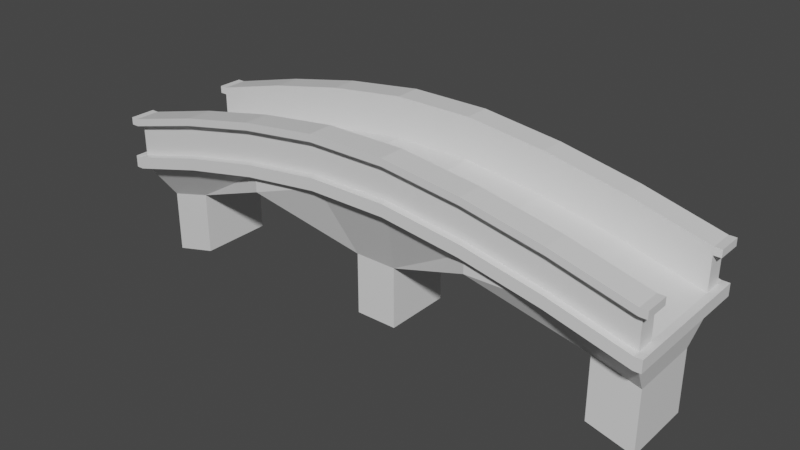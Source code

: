 # Source: stoneBridge.blend  (saved by Blender 2.91.10; exported with 4.5.12 LTS)
import bpy
from mathutils import Matrix  # noqa: F401  (used for matrix-valued properties, if any)

bpy.ops.wm.read_factory_settings(use_empty=True)
scene = bpy.context.scene
scene.name = 'Scene'

# ---- collections
col_collection = bpy.data.collections.new('Collection'); scene.collection.children.link(col_collection)

# ---- materials (node trees are filled in below, after node groups)
mat_material = bpy.data.materials.new('Material')
mat_material.alpha_threshold = 0.0
mat_material.use_transparent_shadow = False
mat_material.line_color = (0.0, 0.0, 0.0, 1.0)

# ---- material node trees
mat_material.use_nodes = True; mat_material.node_tree.nodes.clear()
_N = mat_material.node_tree.nodes; _L = mat_material.node_tree.links
n0 = _N.new('ShaderNodeOutputMaterial'); n0.name = 'Material Output'; n0.location = (300, 300)
n1 = _N.new('ShaderNodeBsdfPrincipled'); n1.name = 'Principled BSDF'; n1.location = (10, 300)
n1.distribution = 'GGX'
n1.subsurface_method = 'BURLEY'
n1.inputs[2].default_value = 0.4
n1.inputs[3].default_value = 1.45
n1.inputs[27].default_value = (0.0, 0.0, 0.0, 1.0)
n1.inputs[28].default_value = 1.0
_L.new(n1.outputs[0], n0.inputs[0])
n0.is_active_output = True

# ---- world
world_world = bpy.data.worlds.new('World'); scene.world = world_world
world_world.use_nodes = True; world_world.node_tree.nodes.clear()
_N = world_world.node_tree.nodes; _L = world_world.node_tree.links
n0 = _N.new('ShaderNodeOutputWorld'); n0.name = 'World Output'; n0.location = (300, 300)
n1 = _N.new('ShaderNodeBackground'); n1.name = 'Background'; n1.location = (10, 300)
n1.inputs[0].default_value = (0.05088, 0.05088, 0.05088, 1.0)
_L.new(n1.outputs[0], n0.inputs[0])
n0.is_active_output = True
world_world.color = (0.05088, 0.05088, 0.05088)
world_world.use_sun_shadow = False
world_world.sun_shadow_jitter_overblur = 0.0

# ---- meshes
me_cube = bpy.data.meshes.new('Cube')
me_cube.from_pydata([(1.0, 1.0, 1.0), (1.0, 1.0, -1.0), (1.0, -1.0, 1.0), (1.0, -1.0, -1.0), (-1.0, 1.0, 1.0), (-1.0, 1.0, -1.0), (-1.0, -1.0, 1.0), (-1.0, -1.0, -1.0), (0.7143, 1.0, 2.423), (0.4286, 1.0, 5.086), (0.1429, 1.0, 6.768), (-0.1429, 1.0, 6.768), (-0.4286, 1.0, 5.086), (-0.7143, 1.0, 2.423), (0.7143, -1.0, 4.423), (0.4286, -1.0, 7.086), (0.1429, -1.0, 8.768), (-0.1429, -1.0, 8.768), (-0.4286, -1.0, 7.086), (-0.7143, -1.0, 4.423), (1.0, 0.7143, 1.0), (1.0, -0.7143, 1.0), (-0.7143, -1.0, 2.423), (-0.4286, -1.0, 5.086), (-0.1429, -1.0, 6.768), (0.1429, -1.0, 6.768), (0.4286, -1.0, 5.086), (0.7143, -1.0, 2.423), (-1.0, -0.7143, 1.0), (-1.0, 0.7143, 1.0), (-0.7143, 1.0, 4.423), (-0.4286, 1.0, 7.086), (-0.1429, 1.0, 8.768), (0.1429, 1.0, 8.768), (0.4286, 1.0, 7.086), (0.7143, 1.0, 4.423), (0.7143, 0.7143, 4.423), (0.7143, -0.7143, 4.423), (0.4286, 0.7143, 7.086), (0.4286, -0.7143, 7.086), (0.1429, 0.7143, 8.768), (0.1429, -0.7143, 8.768), (-0.1429, 0.7143, 8.768), (-0.1429, -0.7143, 8.768), (-0.4286, 0.7143, 7.086), (-0.4286, -0.7143, 7.086), (-0.7143, 0.7143, 4.423), (-0.7143, -0.7143, 4.423), (-0.7143, -1.0, 9.95), (-1.0, -1.0, 6.527), (1.0, -0.7143, 6.527), (1.0, -1.0, 6.527), (-1.0, 0.7143, 6.527), (-1.0, 1.0, 6.527), (0.7143, 1.0, 9.95), (1.0, 1.0, 6.527), (0.7143, -1.0, 9.95), (0.4286, -1.0, 12.61), (0.1429, -1.0, 14.29), (-0.1429, -1.0, 14.29), (-0.4286, -1.0, 12.61), (1.0, 0.7143, 6.527), (-1.0, -0.7143, 6.527), (-0.7143, 1.0, 9.95), (-0.4286, 1.0, 12.61), (-0.1429, 1.0, 14.29), (0.1429, 1.0, 14.29), (0.4286, 1.0, 12.61), (0.7143, -0.7143, 9.95), (0.7143, 0.7143, 9.95), (0.4286, -0.7143, 12.61), (0.4286, 0.7143, 12.61), (0.1429, -0.7143, 14.29), (0.1429, 0.7143, 14.29), (-0.1429, -0.7143, 14.29), (-0.1429, 0.7143, 14.29), (-0.4286, -0.7143, 12.61), (-0.4286, 0.7143, 12.61), (-0.7143, -0.7143, 9.95), (-0.7143, 0.7143, 9.95), (-0.7143, 1.118, 2.423), (-1.0, 1.118, -1.0), (1.0, 1.118, 1.0), (1.0, 1.118, -1.0), (-1.0, 1.118, 1.0), (0.7143, 1.118, 4.423), (0.7143, 1.118, 2.423), (0.4286, 1.118, 5.086), (0.1429, 1.118, 6.768), (-0.1429, 1.118, 6.768), (-0.4286, 1.118, 5.086), (-0.7143, 1.118, 4.423), (-0.4286, 1.118, 7.086), (-0.1429, 1.118, 8.768), (0.1429, 1.118, 8.768), (0.4286, 1.118, 7.086), (-1.0, -1.118, -1.0), (-1.0, -1.118, 1.0), (1.0, -1.118, 1.0), (1.0, -1.118, -1.0), (-0.7143, -1.118, 4.423), (0.7143, -1.118, 2.423), (0.7143, -1.118, 4.423), (0.4286, -1.118, 7.086), (0.1429, -1.118, 8.768), (-0.1429, -1.118, 8.768), (-0.4286, -1.118, 7.086), (-0.7143, -1.118, 2.423), (-0.4286, -1.118, 5.086), (-0.1429, -1.118, 6.768), (0.1429, -1.118, 6.768), (0.4286, -1.118, 5.086), (1.0, -0.7143, 7.767), (-1.0, 0.7143, 7.767), (1.0, 0.7143, 7.767), (-1.0, -0.7143, 7.767), (0.7143, -0.7143, 11.19), (0.7143, 0.7143, 11.19), (0.4286, -0.7143, 13.85), (0.4286, 0.7143, 13.85), (0.1429, -0.7143, 15.53), (0.1429, 0.7143, 15.53), (-0.1429, -0.7143, 15.53), (-0.1429, 0.7143, 15.53), (-0.4286, -0.7143, 13.85), (-0.4286, 0.7143, 13.85), (-0.7143, -0.7143, 11.19), (-0.7143, 0.7143, 11.19), (0.7143, 1.118, 9.95), (1.0, 1.118, 6.527), (-1.0, 1.118, 6.527), (-0.7143, 1.118, 9.95), (-0.4286, 1.118, 12.61), (-0.1429, 1.118, 14.29), (0.1429, 1.118, 14.29), (0.4286, 1.118, 12.61), (-0.4286, 1.118, 13.85), (-0.7143, 1.118, 11.19), (-1.0, 1.118, 7.767), (1.0, 1.118, 7.767), (0.7143, 1.118, 11.19), (-0.1429, 1.118, 15.53), (0.1429, 1.118, 15.53), (0.4286, 1.118, 13.85), (-0.7143, -1.118, 9.95), (-1.0, -1.118, 6.527), (1.0, -1.118, 6.527), (0.7143, -1.118, 9.95), (0.4286, -1.118, 12.61), (0.1429, -1.118, 14.29), (-0.1429, -1.118, 14.29), (-0.4286, -1.118, 12.61), (-1.0, -1.118, 7.767), (-0.7143, -1.118, 11.19), (1.0, -1.118, 7.767), (0.7143, -1.118, 11.19), (0.4286, -1.118, 13.85), (0.1429, -1.118, 15.53), (-0.1429, -1.118, 15.53), (-0.4286, -1.118, 13.85), (1.027, -0.7143, 6.527), (1.027, -1.0, 6.527), (1.027, -0.7143, 7.767), (1.027, -1.118, 6.527), (1.027, -1.118, 7.767), (1.027, 1.0, 6.527), (1.027, 0.7143, 6.527), (1.027, 0.7143, 7.767), (1.027, 1.118, 7.767), (1.027, 1.118, 6.527), (-1.027, 0.7143, 6.527), (-1.027, 1.0, 6.527), (-1.027, -1.0, 6.527), (-1.027, -0.7143, 6.527), (-1.027, 1.118, 6.527), (-1.027, 1.118, 7.767), (-1.027, -0.7143, 7.767), (-1.027, 0.7143, 7.767), (-1.027, -1.118, 6.527), (-1.027, -1.118, 7.767), (-0.9761, -0.5812, -7.323), (-0.81, 0.5812, -5.333), (-0.9761, 0.5812, -7.323), (0.81, -0.5812, -5.333), (0.9761, -0.5812, -7.323), (0.9761, 0.5812, -7.323), (0.81, 0.5812, -5.333), (0.4286, 1.0, 2.133), (0.07693, 0.5385, -4.895), (-0.07693, 0.5385, -4.895), (-0.4286, 1.0, 2.133), (-0.81, -0.5812, -5.333), (-0.4286, -1.0, 2.133), (-0.07693, -0.5385, -4.895), (0.07693, -0.5385, -4.895), (0.4286, -1.0, 2.133), (-0.81, -0.5812, -15.89), (0.81, 0.5812, -15.89), (0.9761, 0.5812, -17.88), (0.9761, -0.5812, -17.88), (0.81, -0.5812, -15.89), (-0.9761, 0.5812, -17.88), (-0.81, 0.5812, -15.89), (-0.9761, -0.5812, -17.88), (0.07693, -0.5385, -15.14), (-0.07693, -0.5385, -15.14), (-0.07693, 0.5385, -15.14), (0.07693, 0.5385, -15.14), (1.027, -0.7143, 1.0), (1.027, -1.0, 1.0), (-1.027, 0.7143, 1.0), (-1.027, 1.0, 1.0), (-1.027, 1.0, -1.0), (-1.027, -1.0, -1.0), (1.027, 1.0, 1.0), (1.027, 0.7143, 1.0), (-1.027, -1.0, 1.0), (-1.027, -0.7143, 1.0), (1.027, -1.0, -1.0), (1.027, 1.0, -1.0), (-1.027, -1.118, -1.0), (-1.027, -1.118, 1.0), (1.027, 1.118, 1.0), (1.027, 1.118, -1.0), (-1.027, 1.118, 1.0), (-1.027, 1.118, -1.0), (1.027, -1.118, 1.0), (1.027, -1.118, -1.0)], [], [(46, 44, 77, 79), (23, 24, 109, 108), (13, 5, 81, 80), (12, 13, 80, 90), (33, 34, 95, 94), (11, 12, 90, 89), (32, 33, 94, 93), (10, 11, 89, 88), (31, 32, 93, 92), (166, 165, 169, 168, 167), (99, 3, 218, 227), (10, 9, 187, 188), (9, 8, 186, 187), (8, 1, 185, 186), (5, 13, 181, 182), (27, 26, 195, 183), (3, 184, 185, 1), (26, 25, 194, 195), (5, 182, 180, 7), (25, 24, 193, 194), (24, 23, 192, 193), (23, 22, 191, 192), (13, 12, 190, 181), (22, 7, 180, 191), (12, 11, 189, 190), (3, 27, 183, 184), (11, 10, 188, 189), (175, 174, 171, 170, 177), (3, 1, 219, 218), (27, 3, 99, 101), (22, 23, 108, 107), (18, 19, 100, 106), (7, 22, 107, 96), (19, 6, 97, 100), (17, 18, 106, 105), (34, 33, 66, 67), (15, 14, 56, 57), (43, 45, 76, 74), (33, 32, 65, 66), (14, 2, 51, 56), (0, 35, 54, 55), (32, 31, 64, 65), (36, 37, 21, 20), (47, 28, 62, 78), (38, 39, 37, 36), (4, 29, 52, 53), (40, 41, 39, 38), (36, 20, 61, 69), (42, 43, 41, 40), (31, 30, 63, 64), (44, 45, 43, 42), (30, 4, 53, 63), (46, 47, 45, 44), (40, 38, 71, 73), (28, 47, 46, 29), (114, 139, 140, 117), (52, 79, 127, 113), (66, 65, 133, 134), (154, 146, 163, 164), (76, 78, 126, 124), (113, 138, 175, 177), (49, 48, 144, 145), (79, 77, 125, 127), (125, 136, 137, 127), (74, 76, 124, 122), (65, 64, 132, 133), (77, 75, 123, 125), (115, 152, 153, 126), (72, 74, 122, 120), (55, 129, 169, 165), (39, 41, 72, 70), (16, 15, 57, 58), (35, 34, 67, 54), (17, 16, 58, 59), (42, 40, 73, 75), (21, 37, 68, 50), (18, 17, 59, 60), (38, 36, 69, 71), (28, 6, 49, 62), (19, 18, 60, 48), (20, 0, 55, 61), (45, 47, 78, 76), (29, 46, 79, 52), (41, 43, 74, 72), (6, 19, 48, 49), (44, 42, 75, 77), (37, 39, 70, 68), (2, 21, 50, 51), (86, 85, 82, 83), (81, 84, 91, 80), (80, 91, 92, 90), (90, 92, 93, 89), (89, 93, 94, 88), (88, 94, 95, 87), (87, 95, 85, 86), (34, 35, 85, 95), (35, 0, 82, 85), (1, 8, 86, 83), (4, 30, 91, 84), (8, 9, 87, 86), (30, 31, 92, 91), (9, 10, 88, 87), (107, 100, 97, 96), (99, 98, 102, 101), (101, 102, 103, 111), (111, 103, 104, 110), (110, 104, 105, 109), (109, 105, 106, 108), (108, 106, 100, 107), (2, 14, 102, 98), (24, 25, 110, 109), (14, 15, 103, 102), (25, 26, 111, 110), (15, 16, 104, 103), (26, 27, 101, 111), (16, 17, 105, 104), (116, 155, 154, 112), (118, 156, 155, 116), (120, 157, 156, 118), (122, 158, 157, 120), (124, 159, 158, 122), (126, 153, 159, 124), (112, 154, 164, 162), (138, 113, 127, 137), (114, 167, 168, 139), (117, 140, 143, 119), (119, 143, 142, 121), (121, 142, 141, 123), (123, 141, 136, 125), (52, 113, 177, 170), (53, 52, 170, 171), (78, 62, 115, 126), (64, 63, 131, 132), (69, 61, 114, 117), (50, 68, 116, 112), (59, 58, 149, 150), (71, 69, 117, 119), (50, 112, 162, 160), (68, 70, 118, 116), (73, 71, 119, 121), (58, 57, 148, 149), (70, 72, 120, 118), (57, 56, 147, 148), (75, 73, 121, 123), (134, 133, 141, 142), (133, 132, 136, 141), (132, 131, 137, 136), (131, 130, 138, 137), (135, 134, 142, 143), (129, 128, 140, 139), (128, 135, 143, 140), (67, 66, 134, 135), (54, 67, 135, 128), (55, 54, 128, 129), (63, 53, 130, 131), (145, 144, 153, 152), (147, 146, 154, 155), (148, 147, 155, 156), (149, 148, 156, 157), (150, 149, 157, 158), (151, 150, 158, 159), (144, 151, 159, 153), (60, 59, 150, 151), (48, 60, 151, 144), (56, 51, 146, 147), (51, 50, 160, 161), (146, 51, 161, 163), (162, 164, 163, 161, 160), (61, 55, 165, 166), (114, 61, 166, 167), (129, 139, 168, 169), (172, 178, 179, 176, 173), (152, 115, 176, 179), (145, 152, 179, 178), (115, 62, 173, 176), (138, 130, 174, 175), (49, 145, 178, 172), (62, 49, 172, 173), (130, 53, 171, 174), (207, 204, 205, 206), (184, 183, 200, 199), (198, 199, 200, 197), (185, 184, 199, 198), (190, 192, 191, 181), (189, 193, 192, 190), (186, 185, 198, 197), (193, 189, 206, 205), (183, 186, 197, 200), (191, 180, 203, 196), (182, 181, 202, 201), (187, 195, 194, 188), (186, 183, 195, 187), (202, 196, 203, 201), (180, 182, 201, 203), (194, 193, 205, 204), (188, 194, 204, 207), (189, 188, 207, 206), (181, 191, 196, 202), (219, 223, 222, 214, 215, 208, 209, 226, 227, 218), (213, 220, 221, 216, 217, 210, 211, 224, 225, 212), (28, 29, 210, 217), (98, 99, 227, 226), (5, 7, 213, 212), (7, 96, 220, 213), (1, 83, 223, 219), (82, 0, 214, 222), (97, 6, 216, 221), (21, 2, 209, 208), (2, 98, 226, 209), (4, 84, 224, 211), (83, 82, 222, 223), (29, 4, 211, 210), (0, 20, 215, 214), (81, 5, 212, 225), (84, 81, 225, 224), (6, 28, 217, 216), (96, 97, 221, 220), (20, 21, 208, 215)])
_uv = me_cube.uv_layers.new(name='UVMap')
_uv.uv.foreach_set('vector', [0.8393, 0.5357, 0.8036, 0.5357, 0.8036, 0.5357, 0.8393, 0.5357, 0.1964, 0.75, 0.2321, 0.75, 0.2321, 0.75, 0.1964, 0.75, 0.1607, 0.5, 0.125, 0.5, 0.125, 0.5, 0.1607, 0.5, 0.1964, 0.5, 0.1607, 0.5, 0.1607, 0.5, 0.1964, 0.5, 0.625, 0.3929, 0.625, 0.4286, 0.625, 0.4286, 0.625, 0.3929, 0.2321, 0.5, 0.1964, 0.5, 0.1964, 0.5, 0.2321, 0.5, 0.625, 0.3571, 0.625, 0.3929, 0.625, 0.3929, 0.625, 0.3571, 0.2679, 0.5, 0.2321, 0.5, 0.2321, 0.5, 0.2679, 0.5, 0.625, 0.3214, 0.625, 0.3571, 0.625, 0.3571, 0.625, 0.3214, 0.625, 0.5357, 0.625, 0.5, 0.625, 0.5, 0.625, 0.5, 0.625, 0.5357, 0.375, 0.75, 0.375, 0.75, 0.375, 0.75, 0.375, 0.75, 0.2679, 0.5, 0.3036, 0.5, 0.3036, 0.5, 0.2679, 0.5, 0.3036, 0.5, 0.3393, 0.5, 0.3393, 0.5, 0.3036, 0.5, 0.3393, 0.5, 0.375, 0.5, 0.375, 0.5, 0.3393, 0.5, 0.125, 0.5, 0.1607, 0.5, 0.1607, 0.5, 0.125, 0.5, 0.3393, 0.75, 0.3036, 0.75, 0.3036, 0.75, 0.3393, 0.75, 0.375, 0.75, 0.375, 0.75, 0.375, 0.5, 0.375, 0.5, 0.3036, 0.75, 0.2679, 0.75, 0.2679, 0.75, 0.3036, 0.75, 0.375, 0.25, 0.375, 0.25, 0.375, 0.0, 0.375, 0.0, 0.2679, 0.75, 0.2321, 0.75, 0.2321, 0.75, 0.2679, 0.75, 0.2321, 0.75, 0.1964, 0.75, 0.1964, 0.75, 0.2321, 0.75, 0.1964, 0.75, 0.1607, 0.75, 0.1607, 0.75, 0.1964, 0.75, 0.1607, 0.5, 0.1964, 0.5, 0.1964, 0.5, 0.1607, 0.5, 0.1607, 0.75, 0.125, 0.75, 0.125, 0.75, 0.1607, 0.75, 0.1964, 0.5, 0.2321, 0.5, 0.2321, 0.5, 0.1964, 0.5, 0.375, 0.75, 0.3393, 0.75, 0.3393, 0.75, 0.375, 0.75, 0.2321, 0.5, 0.2679, 0.5, 0.2679, 0.5, 0.2321, 0.5, 0.625, 0.25, 0.625, 0.25, 0.625, 0.25, 0.625, 0.2143, 0.625, 0.2143, 0.375, 0.75, 0.375, 0.5, 0.375, 0.5, 0.375, 0.75, 0.3393, 0.75, 0.375, 0.75, 0.375, 0.75, 0.3393, 0.75, 0.1607, 0.75, 0.1964, 0.75, 0.1964, 0.75, 0.1607, 0.75, 0.625, 0.9286, 0.625, 0.9643, 0.625, 0.9643, 0.625, 0.9286, 0.125, 0.75, 0.1607, 0.75, 0.1607, 0.75, 0.125, 0.75, 0.625, 0.9643, 0.625, 1.0, 0.625, 1.0, 0.625, 0.9643, 0.625, 0.8929, 0.625, 0.9286, 0.625, 0.9286, 0.625, 0.8929, 0.625, 0.4286, 0.625, 0.3929, 0.625, 0.3929, 0.625, 0.4286, 0.625, 0.8214, 0.625, 0.7857, 0.625, 0.7857, 0.625, 0.8214, 0.7679, 0.7143, 0.8036, 0.7143, 0.8036, 0.7143, 0.7679, 0.7143, 0.625, 0.3929, 0.625, 0.3571, 0.625, 0.3571, 0.625, 0.3929, 0.625, 0.7857, 0.625, 0.75, 0.625, 0.75, 0.625, 0.7857, 0.625, 0.5, 0.625, 0.4643, 0.625, 0.4643, 0.625, 0.5, 0.625, 0.3571, 0.625, 0.3214, 0.625, 0.3214, 0.625, 0.3571, 0.6607, 0.5357, 0.6607, 0.7143, 0.625, 0.7143, 0.625, 0.5357, 0.8393, 0.7143, 0.875, 0.7143, 0.875, 0.7143, 0.8393, 0.7143, 0.6964, 0.5357, 0.6964, 0.7143, 0.6607, 0.7143, 0.6607, 0.5357, 0.625, 0.25, 0.625, 0.2143, 0.625, 0.2143, 0.625, 0.25, 0.7321, 0.5357, 0.7321, 0.7143, 0.6964, 0.7143, 0.6964, 0.5357, 0.6607, 0.5357, 0.625, 0.5357, 0.625, 0.5357, 0.6607, 0.5357, 0.7679, 0.5357, 0.7679, 0.7143, 0.7321, 0.7143, 0.7321, 0.5357, 0.625, 0.3214, 0.625, 0.2857, 0.625, 0.2857, 0.625, 0.3214, 0.8036, 0.5357, 0.8036, 0.7143, 0.7679, 0.7143, 0.7679, 0.5357, 0.625, 0.2857, 0.625, 0.25, 0.625, 0.25, 0.625, 0.2857, 0.8393, 0.5357, 0.8393, 0.7143, 0.8036, 0.7143, 0.8036, 0.5357, 0.7321, 0.5357, 0.6964, 0.5357, 0.6964, 0.5357, 0.7321, 0.5357, 0.875, 0.7143, 0.8393, 0.7143, 0.8393, 0.5357, 0.875, 0.5357, 0.625, 0.5357, 0.625, 0.5, 0.6607, 0.5, 0.6607, 0.5357, 0.875, 0.5357, 0.8393, 0.5357, 0.8393, 0.5357, 0.875, 0.5357, 0.625, 0.3929, 0.625, 0.3571, 0.625, 0.3571, 0.625, 0.3929, 0.625, 0.75, 0.625, 0.75, 0.625, 0.75, 0.625, 0.75, 0.8036, 0.7143, 0.8393, 0.7143, 0.8393, 0.7143, 0.8036, 0.7143, 0.875, 0.5357, 0.875, 0.5, 0.875, 0.5, 0.875, 0.5357, 0.625, 1.0, 0.625, 0.9643, 0.625, 0.9643, 0.625, 1.0, 0.8393, 0.5357, 0.8036, 0.5357, 0.8036, 0.5357, 0.8393, 0.5357, 0.8036, 0.5357, 0.8036, 0.5, 0.8393, 0.5, 0.8393, 0.5357, 0.7679, 0.7143, 0.8036, 0.7143, 0.8036, 0.7143, 0.7679, 0.7143, 0.625, 0.3571, 0.625, 0.3214, 0.625, 0.3214, 0.625, 0.3571, 0.8036, 0.5357, 0.7679, 0.5357, 0.7679, 0.5357, 0.8036, 0.5357, 0.875, 0.7143, 0.875, 0.75, 0.8393, 0.75, 0.8393, 0.7143, 0.7321, 0.7143, 0.7679, 0.7143, 0.7679, 0.7143, 0.7321, 0.7143, 0.625, 0.5, 0.625, 0.5, 0.625, 0.5, 0.625, 0.5, 0.6964, 0.7143, 0.7321, 0.7143, 0.7321, 0.7143, 0.6964, 0.7143, 0.625, 0.8571, 0.625, 0.8214, 0.625, 0.8214, 0.625, 0.8571, 0.625, 0.4643, 0.625, 0.4286, 0.625, 0.4286, 0.625, 0.4643, 0.625, 0.8929, 0.625, 0.8571, 0.625, 0.8571, 0.625, 0.8929, 0.7679, 0.5357, 0.7321, 0.5357, 0.7321, 0.5357, 0.7679, 0.5357, 0.625, 0.7143, 0.6607, 0.7143, 0.6607, 0.7143, 0.625, 0.7143, 0.625, 0.9286, 0.625, 0.8929, 0.625, 0.8929, 0.625, 0.9286, 0.6964, 0.5357, 0.6607, 0.5357, 0.6607, 0.5357, 0.6964, 0.5357, 0.625, 0.03571, 0.625, 0.0, 0.625, 0.0, 0.625, 0.03571, 0.625, 0.9643, 0.625, 0.9286, 0.625, 0.9286, 0.625, 0.9643, 0.625, 0.5357, 0.625, 0.5, 0.625, 0.5, 0.625, 0.5357, 0.8036, 0.7143, 0.8393, 0.7143, 0.8393, 0.7143, 0.8036, 0.7143, 0.875, 0.5357, 0.8393, 0.5357, 0.8393, 0.5357, 0.875, 0.5357, 0.7321, 0.7143, 0.7679, 0.7143, 0.7679, 0.7143, 0.7321, 0.7143, 0.625, 1.0, 0.625, 0.9643, 0.625, 0.9643, 0.625, 1.0, 0.8036, 0.5357, 0.7679, 0.5357, 0.7679, 0.5357, 0.8036, 0.5357, 0.6607, 0.7143, 0.6964, 0.7143, 0.6964, 0.7143, 0.6607, 0.7143, 0.625, 0.75, 0.625, 0.7143, 0.625, 0.7143, 0.625, 0.75, 0.375, 0.4643, 0.625, 0.4643, 0.625, 0.5, 0.375, 0.5, 0.375, 0.25, 0.625, 0.25, 0.625, 0.2857, 0.375, 0.2857, 0.375, 0.2857, 0.625, 0.2857, 0.625, 0.3214, 0.375, 0.3214, 0.375, 0.3214, 0.625, 0.3214, 0.625, 0.3571, 0.375, 0.3571, 0.375, 0.3571, 0.625, 0.3571, 0.625, 0.3929, 0.375, 0.3929, 0.375, 0.3929, 0.625, 0.3929, 0.625, 0.4286, 0.375, 0.4286, 0.375, 0.4286, 0.625, 0.4286, 0.625, 0.4643, 0.375, 0.4643, 0.625, 0.4286, 0.625, 0.4643, 0.625, 0.4643, 0.625, 0.4286, 0.625, 0.4643, 0.625, 0.5, 0.625, 0.5, 0.625, 0.4643, 0.375, 0.5, 0.3393, 0.5, 0.3393, 0.5, 0.375, 0.5, 0.625, 0.25, 0.625, 0.2857, 0.625, 0.2857, 0.625, 0.25, 0.3393, 0.5, 0.3036, 0.5, 0.3036, 0.5, 0.3393, 0.5, 0.625, 0.2857, 0.625, 0.3214, 0.625, 0.3214, 0.625, 0.2857, 0.3036, 0.5, 0.2679, 0.5, 0.2679, 0.5, 0.3036, 0.5, 0.375, 0.9643, 0.625, 0.9643, 0.625, 1.0, 0.375, 1.0, 0.375, 0.75, 0.625, 0.75, 0.625, 0.7857, 0.375, 0.7857, 0.375, 0.7857, 0.625, 0.7857, 0.625, 0.8214, 0.375, 0.8214, 0.375, 0.8214, 0.625, 0.8214, 0.625, 0.8571, 0.375, 0.8571, 0.375, 0.8571, 0.625, 0.8571, 0.625, 0.8929, 0.375, 0.8929, 0.375, 0.8929, 0.625, 0.8929, 0.625, 0.9286, 0.375, 0.9286, 0.375, 0.9286, 0.625, 0.9286, 0.625, 0.9643, 0.375, 0.9643, 0.625, 0.75, 0.625, 0.7857, 0.625, 0.7857, 0.625, 0.75, 0.2321, 0.75, 0.2679, 0.75, 0.2679, 0.75, 0.2321, 0.75, 0.625, 0.7857, 0.625, 0.8214, 0.625, 0.8214, 0.625, 0.7857, 0.2679, 0.75, 0.3036, 0.75, 0.3036, 0.75, 0.2679, 0.75, 0.625, 0.8214, 0.625, 0.8571, 0.625, 0.8571, 0.625, 0.8214, 0.3036, 0.75, 0.3393, 0.75, 0.3393, 0.75, 0.3036, 0.75, 0.625, 0.8571, 0.625, 0.8929, 0.625, 0.8929, 0.625, 0.8571, 0.6607, 0.7143, 0.6607, 0.75, 0.625, 0.75, 0.625, 0.7143, 0.6964, 0.7143, 0.6964, 0.75, 0.6607, 0.75, 0.6607, 0.7143, 0.7321, 0.7143, 0.7321, 0.75, 0.6964, 0.75, 0.6964, 0.7143, 0.7679, 0.7143, 0.7679, 0.75, 0.7321, 0.75, 0.7321, 0.7143, 0.8036, 0.7143, 0.8036, 0.75, 0.7679, 0.75, 0.7679, 0.7143, 0.8393, 0.7143, 0.8393, 0.75, 0.8036, 0.75, 0.8036, 0.7143, 0.625, 0.7143, 0.625, 0.75, 0.625, 0.75, 0.625, 0.7143, 0.875, 0.5, 0.875, 0.5357, 0.8393, 0.5357, 0.8393, 0.5, 0.625, 0.5357, 0.625, 0.5357, 0.625, 0.5, 0.625, 0.5, 0.6607, 0.5357, 0.6607, 0.5, 0.6964, 0.5, 0.6964, 0.5357, 0.6964, 0.5357, 0.6964, 0.5, 0.7321, 0.5, 0.7321, 0.5357, 0.7321, 0.5357, 0.7321, 0.5, 0.7679, 0.5, 0.7679, 0.5357, 0.7679, 0.5357, 0.7679, 0.5, 0.8036, 0.5, 0.8036, 0.5357, 0.875, 0.5357, 0.875, 0.5357, 0.875, 0.5357, 0.875, 0.5357, 0.625, 0.25, 0.625, 0.2143, 0.625, 0.2143, 0.625, 0.25, 0.8393, 0.7143, 0.875, 0.7143, 0.875, 0.7143, 0.8393, 0.7143, 0.625, 0.3214, 0.625, 0.2857, 0.625, 0.2857, 0.625, 0.3214, 0.6607, 0.5357, 0.625, 0.5357, 0.625, 0.5357, 0.6607, 0.5357, 0.625, 0.7143, 0.6607, 0.7143, 0.6607, 0.7143, 0.625, 0.7143, 0.625, 0.8929, 0.625, 0.8571, 0.625, 0.8571, 0.625, 0.8929, 0.6964, 0.5357, 0.6607, 0.5357, 0.6607, 0.5357, 0.6964, 0.5357, 0.625, 0.7143, 0.625, 0.7143, 0.625, 0.7143, 0.625, 0.7143, 0.6607, 0.7143, 0.6964, 0.7143, 0.6964, 0.7143, 0.6607, 0.7143, 0.7321, 0.5357, 0.6964, 0.5357, 0.6964, 0.5357, 0.7321, 0.5357, 0.625, 0.8571, 0.625, 0.8214, 0.625, 0.8214, 0.625, 0.8571, 0.6964, 0.7143, 0.7321, 0.7143, 0.7321, 0.7143, 0.6964, 0.7143, 0.625, 0.8214, 0.625, 0.7857, 0.625, 0.7857, 0.625, 0.8214, 0.7679, 0.5357, 0.7321, 0.5357, 0.7321, 0.5357, 0.7679, 0.5357, 0.625, 0.3929, 0.625, 0.3571, 0.625, 0.3571, 0.625, 0.3929, 0.625, 0.3571, 0.625, 0.3214, 0.625, 0.3214, 0.625, 0.3571, 0.625, 0.3214, 0.625, 0.2857, 0.625, 0.2857, 0.625, 0.3214, 0.625, 0.2857, 0.625, 0.25, 0.625, 0.25, 0.625, 0.2857, 0.625, 0.4286, 0.625, 0.3929, 0.625, 0.3929, 0.625, 0.4286, 0.625, 0.5, 0.625, 0.4643, 0.625, 0.4643, 0.625, 0.5, 0.625, 0.4643, 0.625, 0.4286, 0.625, 0.4286, 0.625, 0.4643, 0.625, 0.4286, 0.625, 0.3929, 0.625, 0.3929, 0.625, 0.4286, 0.625, 0.4643, 0.625, 0.4286, 0.625, 0.4286, 0.625, 0.4643, 0.625, 0.5, 0.625, 0.4643, 0.625, 0.4643, 0.625, 0.5, 0.625, 0.2857, 0.625, 0.25, 0.625, 0.25, 0.625, 0.2857, 0.625, 1.0, 0.625, 0.9643, 0.625, 0.9643, 0.625, 1.0, 0.625, 0.7857, 0.625, 0.75, 0.625, 0.75, 0.625, 0.7857, 0.625, 0.8214, 0.625, 0.7857, 0.625, 0.7857, 0.625, 0.8214, 0.625, 0.8571, 0.625, 0.8214, 0.625, 0.8214, 0.625, 0.8571, 0.625, 0.8929, 0.625, 0.8571, 0.625, 0.8571, 0.625, 0.8929, 0.625, 0.9286, 0.625, 0.8929, 0.625, 0.8929, 0.625, 0.9286, 0.625, 0.9643, 0.625, 0.9286, 0.625, 0.9286, 0.625, 0.9643, 0.625, 0.9286, 0.625, 0.8929, 0.625, 0.8929, 0.625, 0.9286, 0.625, 0.9643, 0.625, 0.9286, 0.625, 0.9286, 0.625, 0.9643, 0.625, 0.7857, 0.625, 0.75, 0.625, 0.75, 0.625, 0.7857, 0.625, 0.75, 0.625, 0.7143, 0.625, 0.7143, 0.625, 0.75, 0.625, 0.75, 0.625, 0.75, 0.625, 0.75, 0.625, 0.75, 0.625, 0.7143, 0.625, 0.75, 0.625, 0.75, 0.625, 0.75, 0.625, 0.7143, 0.625, 0.5357, 0.625, 0.5, 0.625, 0.5, 0.625, 0.5357, 0.625, 0.5357, 0.625, 0.5357, 0.625, 0.5357, 0.625, 0.5357, 0.625, 0.5, 0.625, 0.5, 0.625, 0.5, 0.625, 0.5, 0.625, 0.0, 0.625, 0.0, 0.625, 0.0, 0.625, 0.03571, 0.625, 0.03571, 0.875, 0.75, 0.875, 0.7143, 0.875, 0.7143, 0.875, 0.75, 0.625, 1.0, 0.625, 1.0, 0.625, 1.0, 0.625, 1.0, 0.875, 0.7143, 0.875, 0.7143, 0.875, 0.7143, 0.875, 0.7143, 0.625, 0.25, 0.625, 0.25, 0.625, 0.25, 0.625, 0.25, 0.625, 1.0, 0.625, 1.0, 0.625, 1.0, 0.625, 1.0, 0.625, 0.03571, 0.625, 0.0, 0.625, 0.0, 0.625, 0.03571, 0.625, 0.25, 0.625, 0.25, 0.625, 0.25, 0.625, 0.25, 0.2679, 0.5, 0.2679, 0.75, 0.2321, 0.75, 0.2321, 0.5, 0.375, 0.75, 0.3393, 0.75, 0.3393, 0.75, 0.375, 0.75, 0.375, 0.5, 0.375, 0.75, 0.3393, 0.75, 0.3393, 0.5, 0.375, 0.5, 0.375, 0.75, 0.375, 0.75, 0.375, 0.5, 0.1964, 0.5, 0.1964, 0.75, 0.1607, 0.75, 0.1607, 0.5, 0.2321, 0.5, 0.2321, 0.75, 0.1964, 0.75, 0.1964, 0.5, 0.3393, 0.5, 0.375, 0.5, 0.375, 0.5, 0.3393, 0.5, 0.2321, 0.75, 0.2321, 0.5, 0.2321, 0.5, 0.2321, 0.75, 0.3393, 0.75, 0.3393, 0.5, 0.3393, 0.5, 0.3393, 0.75, 0.1607, 0.75, 0.125, 0.75, 0.125, 0.75, 0.1607, 0.75, 0.125, 0.5, 0.1607, 0.5, 0.1607, 0.5, 0.125, 0.5, 0.3036, 0.5, 0.3036, 0.75, 0.2679, 0.75, 0.2679, 0.5, 0.3393, 0.5, 0.3393, 0.75, 0.3036, 0.75, 0.3036, 0.5, 0.1607, 0.5, 0.1607, 0.75, 0.125, 0.75, 0.125, 0.5, 0.375, 0.0, 0.375, 0.25, 0.375, 0.25, 0.375, 0.0, 0.2679, 0.75, 0.2321, 0.75, 0.2321, 0.75, 0.2679, 0.75, 0.2679, 0.5, 0.2679, 0.75, 0.2679, 0.75, 0.2679, 0.5, 0.2321, 0.5, 0.2679, 0.5, 0.2679, 0.5, 0.2321, 0.5, 0.1607, 0.5, 0.1607, 0.75, 0.1607, 0.75, 0.1607, 0.5, 0.375, 0.5, 0.375, 0.5, 0.625, 0.5, 0.625, 0.5, 0.625, 0.5357, 0.625, 0.7143, 0.625, 0.75, 0.625, 0.75, 0.375, 0.75, 0.375, 0.75, 0.375, 0.0, 0.375, 0.0, 0.625, 0.0, 0.625, 0.0, 0.625, 0.03571, 0.625, 0.2143, 0.625, 0.25, 0.625, 0.25, 0.375, 0.25, 0.375, 0.25, 0.875, 0.7143, 0.875, 0.5357, 0.875, 0.5357, 0.875, 0.7143, 0.625, 0.75, 0.375, 0.75, 0.375, 0.75, 0.625, 0.75, 0.375, 0.25, 0.375, 0.0, 0.375, 0.0, 0.375, 0.25, 0.125, 0.75, 0.125, 0.75, 0.125, 0.75, 0.125, 0.75, 0.375, 0.5, 0.375, 0.5, 0.375, 0.5, 0.375, 0.5, 0.625, 0.5, 0.625, 0.5, 0.625, 0.5, 0.625, 0.5, 0.625, 1.0, 0.625, 1.0, 0.625, 1.0, 0.625, 1.0, 0.625, 0.7143, 0.625, 0.75, 0.625, 0.75, 0.625, 0.7143, 0.625, 0.75, 0.625, 0.75, 0.625, 0.75, 0.625, 0.75, 0.625, 0.25, 0.625, 0.25, 0.625, 0.25, 0.625, 0.25, 0.375, 0.5, 0.625, 0.5, 0.625, 0.5, 0.375, 0.5, 0.625, 0.2143, 0.625, 0.25, 0.625, 0.25, 0.625, 0.2143, 0.625, 0.5, 0.625, 0.5357, 0.625, 0.5357, 0.625, 0.5, 0.125, 0.5, 0.125, 0.5, 0.125, 0.5, 0.125, 0.5, 0.625, 0.25, 0.375, 0.25, 0.375, 0.25, 0.625, 0.25, 0.625, 0.0, 0.625, 0.03571, 0.625, 0.03571, 0.625, 0.0, 0.375, 1.0, 0.625, 1.0, 0.625, 1.0, 0.375, 1.0, 0.625, 0.5357, 0.625, 0.7143, 0.625, 0.7143, 0.625, 0.5357])
me_cube.materials.append(mat_material)
me_cube.use_remesh_preserve_volume = False
me_cube.use_remesh_preserve_attributes = False
me_cube.use_mirror_vertex_groups = False
me_cube.update()

# ---- objects
ob_bridge = bpy.data.objects.new('Bridge', me_cube)

# ---- transforms, parenting, visibility, modifiers, constraints
ob_bridge.location = (0.0, 0.0, 0.0)
ob_bridge.scale = (14.76, 3.393, 0.3227)
ob_bridge.lock_rotations_4d = False
ob_bridge.empty_display_type = 'ARROWS'
ob_bridge.lineart.crease_threshold = 0.0

# ---- collection membership
col_collection.objects.link(ob_bridge)

# ---- scene / render settings (as saved in the file)
scene.frame_start = 1; scene.frame_end = 250; scene.frame_set(1)
scene.render.engine = 'BLENDER_EEVEE_NEXT'
scene.cycles.use_denoising = False
scene.cycles.samples = 128
scene.cycles.sampling_pattern = 'TABULATED_SOBOL'
scene.cycles.use_adaptive_sampling = False
scene.cycles.use_light_tree = False
scene.view_settings.view_transform = 'Filmic'
bpy.context.view_layer.update()

# ---- added for rendering (the .blend has no active camera and no usable light): camera, sun
cam_auto = bpy.data.cameras.new('AutoCamera')
cam_auto.lens = 50.0
cam_auto.sensor_width = 36.0
cam_auto.clip_end = 1000.0
ob_auto_camera = bpy.data.objects.new('AutoCamera', cam_auto)
scene.collection.objects.link(ob_auto_camera)
ob_auto_camera.location = (30.5837, -36.7004, 24.0891)
ob_auto_camera.rotation_euler = (1.09748, -7.21219e-08, 0.694738)
scene.camera = ob_auto_camera
light_auto_sun = bpy.data.lights.new('AutoSun', 'SUN')
light_auto_sun.energy = 3.0
light_auto_sun.angle = 0.0523599
ob_auto_sun = bpy.data.objects.new('AutoSun', light_auto_sun)
scene.collection.objects.link(ob_auto_sun)
ob_auto_sun.rotation_euler = (0.872665, 0.174533, 0.523599)
bpy.context.view_layer.update()
